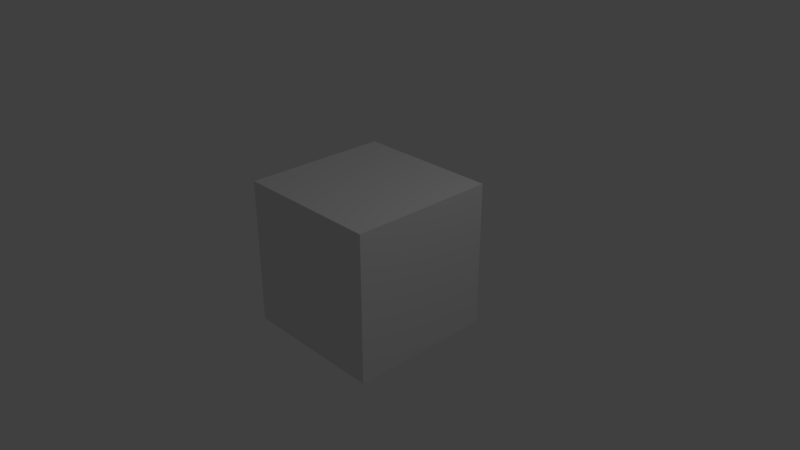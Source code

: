 # Source: logic_linked_variable.blend  (saved by Blender 2.80.39; exported with 4.5.12 LTS)
import bpy
from mathutils import Matrix  # noqa: F401  (used for matrix-valued properties, if any)

bpy.ops.wm.read_factory_settings(use_empty=True)
scene = bpy.context.scene
scene.name = 'Scene'

# ---- collections
col_collection_1 = bpy.data.collections.new('Collection 1'); scene.collection.children.link(col_collection_1)

# ---- materials (node trees are filled in below, after node groups)
mat_material_002 = bpy.data.materials.new('Material.002')
mat_material_002.alpha_threshold = 0.0
mat_material_002.use_transparent_shadow = False
mat_material_002.roughness = 0.5

# ---- material node trees
mat_material_002.use_nodes = True; mat_material_002.node_tree.nodes.clear()
_N = mat_material_002.node_tree.nodes; _L = mat_material_002.node_tree.links
n0 = _N.new('ShaderNodeOutputMaterial'); n0.name = 'Material Output'; n0.location = (300, 300)
n1 = _N.new('ShaderNodeBsdfDiffuse'); n1.name = 'Diffuse BSDF'; n1.location = (10, 300)
_L.new(n1.outputs[0], n0.inputs[0])
n0.is_active_output = True

# ---- world
world_world = bpy.data.worlds.new('World'); scene.world = world_world
world_world.use_nodes = True; world_world.node_tree.nodes.clear()
_N = world_world.node_tree.nodes; _L = world_world.node_tree.links
n0 = _N.new('ShaderNodeOutputWorld'); n0.name = 'World Output'; n0.location = (300, 300)
n1 = _N.new('ShaderNodeBackground'); n1.name = 'Background'; n1.location = (10, 300)
n1.inputs[0].default_value = (0.05088, 0.05088, 0.05088, 1.0)
_L.new(n1.outputs[0], n0.inputs[0])
n0.is_active_output = True
world_world.color = (0.05088, 0.05088, 0.05088)
world_world.use_sun_shadow = False
world_world.sun_shadow_jitter_overblur = 0.0
world_world.cycles.sampling_method = 'MANUAL'

# ---- cameras
cam_camera = bpy.data.cameras.new('Camera')
cam_camera.clip_end = 100.0
cam_camera.lens = 35.0
cam_camera.sensor_width = 32.0
cam_camera.sensor_height = 18.0
cam_camera.ortho_scale = 7.314
cam_camera.dof.focus_distance = 0.0
cam_camera.dof.aperture_fstop = 128.0

# ---- lights
light_lamp = bpy.data.lights.new('Lamp', 'POINT')
light_lamp.transmission_factor = 0.0
light_lamp.cutoff_distance = 30.0
light_lamp.energy = 100.0
light_lamp.shadow_buffer_clip_start = 1.001
light_lamp.shadow_soft_size = 0.1
light_lamp.shadow_maximum_resolution = 0.006
light_lamp.use_absolute_resolution = True

# ---- meshes
me_cube = bpy.data.meshes.new('Cube')
me_cube.from_pydata([(-1.0, -1.0, -1.0), (-1.0, -1.0, 1.0), (-1.0, 1.0, -1.0), (-1.0, 1.0, 1.0), (1.0, -1.0, -1.0), (1.0, -1.0, 1.0), (1.0, 1.0, -1.0), (1.0, 1.0, 1.0)], [], [(0, 1, 3, 2), (2, 3, 7, 6), (6, 7, 5, 4), (4, 5, 1, 0), (2, 6, 4, 0), (7, 3, 1, 5)])
me_cube.materials.append(mat_material_002)
me_cube.use_remesh_preserve_volume = False
me_cube.use_remesh_preserve_attributes = False
me_cube.use_mirror_vertex_groups = False
me_cube.update()

# ---- objects
ob_cube = bpy.data.objects.new('Cube', me_cube)
ob_lamp = bpy.data.objects.new('Lamp', light_lamp)
ob_camera = bpy.data.objects.new('Camera', cam_camera)

# ---- transforms, parenting, visibility, modifiers, constraints
ob_cube.location = (0.0, 0.0, 0.0)
ob_cube.lineart.crease_threshold = 0.0
ob_lamp.location = (4.076, 1.005, 5.904)
ob_lamp.rotation_euler = (0.6503, 0.05522, 1.866)
ob_lamp.lock_rotations_4d = False
ob_lamp.empty_display_type = 'ARROWS'
ob_lamp.color = (0.0, 0.0, 0.0, 0.0)
ob_lamp.lineart.crease_threshold = 0.0
ob_camera.location = (7.481, -6.508, 5.344)
ob_camera.rotation_euler = (1.109, 0.0, 0.8149)
ob_camera.lock_rotations_4d = False
ob_camera.empty_display_type = 'ARROWS'
ob_camera.color = (0.0, 0.0, 0.0, 0.0)
ob_camera.display_type = 'WIRE'
ob_camera.lineart.crease_threshold = 0.0

# ---- collection membership
col_collection_1.objects.link(ob_cube)
col_collection_1.objects.link(ob_lamp)
col_collection_1.objects.link(ob_camera)

# ---- scene / render settings (as saved in the file)
scene.camera = ob_camera
scene.frame_start = 1; scene.frame_end = 250; scene.frame_set(1)
scene.render.engine = 'BLENDER_EEVEE_NEXT'
scene.render.resolution_percentage = 50
scene.render.dither_intensity = 0.0
scene.render.motion_blur_shutter = 1.0
scene.cycles.use_denoising = False
scene.cycles.samples = 128
scene.cycles.sampling_pattern = 'TABULATED_SOBOL'
scene.cycles.use_adaptive_sampling = False
scene.cycles.use_light_tree = False
scene.cycles.blur_glossy = 0.0
scene.cycles.sample_clamp_indirect = 0.0
scene.view_settings.view_transform = 'Standard'
bpy.context.view_layer.update()
